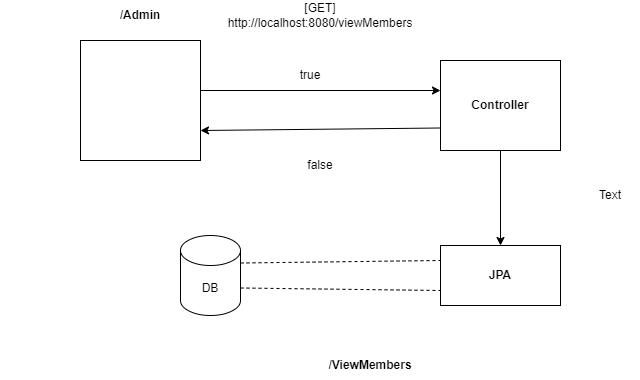

The diagram above was exported from draw.io. Its source (the exported page's mxGraphModel, read from the mxfile embedded in the PNG):
<mxGraphModel dx="1050" dy="565" grid="1" gridSize="10" guides="1" tooltips="1" connect="1" arrows="1" fold="1" page="1" pageScale="1" pageWidth="827" pageHeight="1169" math="0" shadow="0">
  <root>
    <mxCell id="WIyWlLk6GJQsqaUBKTNV-0" />
    <mxCell id="WIyWlLk6GJQsqaUBKTNV-1" parent="WIyWlLk6GJQsqaUBKTNV-0" />
    <mxCell id="EUpMka_LXGFAHTyaUNfT-0" value="" style="rounded=0;whiteSpace=wrap;html=1;" vertex="1" parent="WIyWlLk6GJQsqaUBKTNV-1">
      <mxGeometry x="90" y="110" width="120" height="120" as="geometry" />
    </mxCell>
    <mxCell id="EUpMka_LXGFAHTyaUNfT-2" value="/Admin" style="text;html=1;align=center;verticalAlign=middle;whiteSpace=wrap;rounded=0;fontStyle=1" vertex="1" parent="WIyWlLk6GJQsqaUBKTNV-1">
      <mxGeometry x="120" y="70" width="60" height="30" as="geometry" />
    </mxCell>
    <mxCell id="EUpMka_LXGFAHTyaUNfT-3" value="&lt;b&gt;/ViewMembers&lt;/b&gt;" style="text;html=1;align=center;verticalAlign=middle;whiteSpace=wrap;rounded=0;" vertex="1" parent="WIyWlLk6GJQsqaUBKTNV-1">
      <mxGeometry x="350" y="420" width="60" height="30" as="geometry" />
    </mxCell>
    <mxCell id="EUpMka_LXGFAHTyaUNfT-13" value="" style="edgeStyle=orthogonalEdgeStyle;rounded=0;orthogonalLoop=1;jettySize=auto;html=1;" edge="1" parent="WIyWlLk6GJQsqaUBKTNV-1" source="EUpMka_LXGFAHTyaUNfT-4" target="EUpMka_LXGFAHTyaUNfT-12">
      <mxGeometry relative="1" as="geometry" />
    </mxCell>
    <mxCell id="EUpMka_LXGFAHTyaUNfT-4" value="Controller" style="whiteSpace=wrap;html=1;rounded=0;fontStyle=1" vertex="1" parent="WIyWlLk6GJQsqaUBKTNV-1">
      <mxGeometry x="450" y="130" width="120" height="90" as="geometry" />
    </mxCell>
    <mxCell id="EUpMka_LXGFAHTyaUNfT-7" value="" style="endArrow=classic;html=1;rounded=0;" edge="1" parent="WIyWlLk6GJQsqaUBKTNV-1">
      <mxGeometry width="50" height="50" relative="1" as="geometry">
        <mxPoint x="210" y="160" as="sourcePoint" />
        <mxPoint x="450" y="160" as="targetPoint" />
      </mxGeometry>
    </mxCell>
    <mxCell id="EUpMka_LXGFAHTyaUNfT-8" value="" style="endArrow=classic;html=1;rounded=0;exitX=0;exitY=0.75;exitDx=0;exitDy=0;entryX=1;entryY=0.75;entryDx=0;entryDy=0;" edge="1" parent="WIyWlLk6GJQsqaUBKTNV-1" source="EUpMka_LXGFAHTyaUNfT-4" target="EUpMka_LXGFAHTyaUNfT-0">
      <mxGeometry width="50" height="50" relative="1" as="geometry">
        <mxPoint x="390" y="320" as="sourcePoint" />
        <mxPoint x="440" y="270" as="targetPoint" />
      </mxGeometry>
    </mxCell>
    <mxCell id="EUpMka_LXGFAHTyaUNfT-9" value="true" style="text;html=1;align=center;verticalAlign=middle;whiteSpace=wrap;rounded=0;" vertex="1" parent="WIyWlLk6GJQsqaUBKTNV-1">
      <mxGeometry x="290" y="130" width="60" height="30" as="geometry" />
    </mxCell>
    <mxCell id="EUpMka_LXGFAHTyaUNfT-10" value="false" style="text;html=1;align=center;verticalAlign=middle;whiteSpace=wrap;rounded=0;" vertex="1" parent="WIyWlLk6GJQsqaUBKTNV-1">
      <mxGeometry x="300" y="220" width="60" height="30" as="geometry" />
    </mxCell>
    <mxCell id="EUpMka_LXGFAHTyaUNfT-11" value="[GET]&lt;br&gt;http://localhost:8080/viewMembers" style="text;html=1;align=center;verticalAlign=middle;whiteSpace=wrap;rounded=0;" vertex="1" parent="WIyWlLk6GJQsqaUBKTNV-1">
      <mxGeometry x="300" y="70" width="60" height="30" as="geometry" />
    </mxCell>
    <mxCell id="EUpMka_LXGFAHTyaUNfT-12" value="JPA" style="whiteSpace=wrap;html=1;rounded=0;fontStyle=1;" vertex="1" parent="WIyWlLk6GJQsqaUBKTNV-1">
      <mxGeometry x="450" y="315" width="120" height="60" as="geometry" />
    </mxCell>
    <mxCell id="EUpMka_LXGFAHTyaUNfT-14" value="DB" style="shape=cylinder3;whiteSpace=wrap;html=1;boundedLbl=1;backgroundOutline=1;size=15;" vertex="1" parent="WIyWlLk6GJQsqaUBKTNV-1">
      <mxGeometry x="190" y="305" width="60" height="80" as="geometry" />
    </mxCell>
    <mxCell id="EUpMka_LXGFAHTyaUNfT-15" value="" style="endArrow=none;dashed=1;html=1;rounded=0;entryX=0;entryY=0.25;entryDx=0;entryDy=0;exitX=1;exitY=0;exitDx=0;exitDy=27.5;exitPerimeter=0;" edge="1" parent="WIyWlLk6GJQsqaUBKTNV-1" source="EUpMka_LXGFAHTyaUNfT-14" target="EUpMka_LXGFAHTyaUNfT-12">
      <mxGeometry width="50" height="50" relative="1" as="geometry">
        <mxPoint x="390" y="320" as="sourcePoint" />
        <mxPoint x="440" y="270" as="targetPoint" />
      </mxGeometry>
    </mxCell>
    <mxCell id="EUpMka_LXGFAHTyaUNfT-16" value="" style="endArrow=none;dashed=1;html=1;rounded=0;entryX=0;entryY=0.75;entryDx=0;entryDy=0;exitX=1;exitY=0;exitDx=0;exitDy=52.5;exitPerimeter=0;" edge="1" parent="WIyWlLk6GJQsqaUBKTNV-1" source="EUpMka_LXGFAHTyaUNfT-14" target="EUpMka_LXGFAHTyaUNfT-12">
      <mxGeometry width="50" height="50" relative="1" as="geometry">
        <mxPoint x="390" y="320" as="sourcePoint" />
        <mxPoint x="440" y="270" as="targetPoint" />
      </mxGeometry>
    </mxCell>
    <mxCell id="EUpMka_LXGFAHTyaUNfT-17" value="&amp;nbsp; &amp;nbsp; &amp;nbsp; &amp;nbsp; &amp;nbsp; &amp;nbsp; &amp;nbsp; &amp;nbsp; &amp;nbsp;" style="text;html=1;align=center;verticalAlign=middle;whiteSpace=wrap;rounded=0;" vertex="1" parent="WIyWlLk6GJQsqaUBKTNV-1">
      <mxGeometry x="10" y="220" width="60" height="30" as="geometry" />
    </mxCell>
    <mxCell id="EUpMka_LXGFAHTyaUNfT-18" value="Text" style="text;html=1;align=center;verticalAlign=middle;whiteSpace=wrap;rounded=0;" vertex="1" parent="WIyWlLk6GJQsqaUBKTNV-1">
      <mxGeometry x="590" y="250" width="60" height="30" as="geometry" />
    </mxCell>
  </root>
</mxGraphModel>